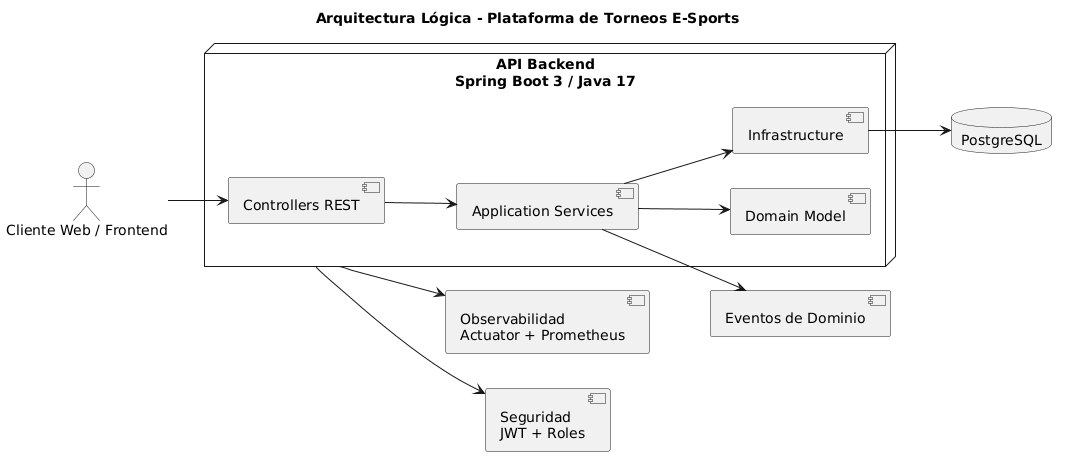

The diagram above was rendered by PlantUML. Its source (embedded in the PNG):
@startuml
title Arquitectura Lógica - Plataforma de Torneos E-Sports
left to right direction
skinparam shadowing false
skinparam packageStyle rectangle

actor "Cliente Web / Frontend" as Client

node "API Backend\nSpring Boot 3 / Java 17" as API {
  component "Controllers REST" as Controllers
  component "Application Services" as Services
  component "Domain Model" as Domain
  component "Infrastructure" as Infra
}

database "PostgreSQL" as DB
component "Observabilidad\nActuator + Prometheus" as Obs
component "Seguridad\nJWT + Roles" as Sec
component "Eventos de Dominio" as Events

Client --> Controllers
Controllers --> Services
Services --> Domain
Services --> Infra
Infra --> DB
Services --> Events
API --> Obs
API --> Sec
@enduml